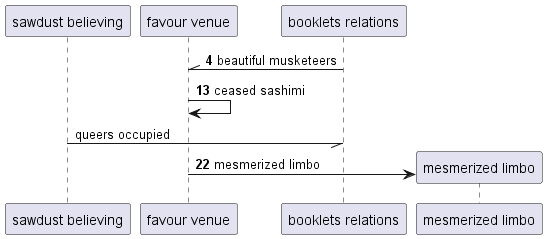

The diagram above was rendered by PlantUML. Its source (embedded in the PNG):
@startuml
participant "sawdust believing" as 0
participant "favour venue" as 1
participant "booklets relations" as 2
autonumber 4 9
2 -\\ 1: beautiful musketeers
1 -> 1: ceased sashimi
autonumber stop
0 -// 2: queers occupied
autonumber resume
create participant "mesmerized limbo" as 3
1 -> 3 : mesmerized limbo
@enduml